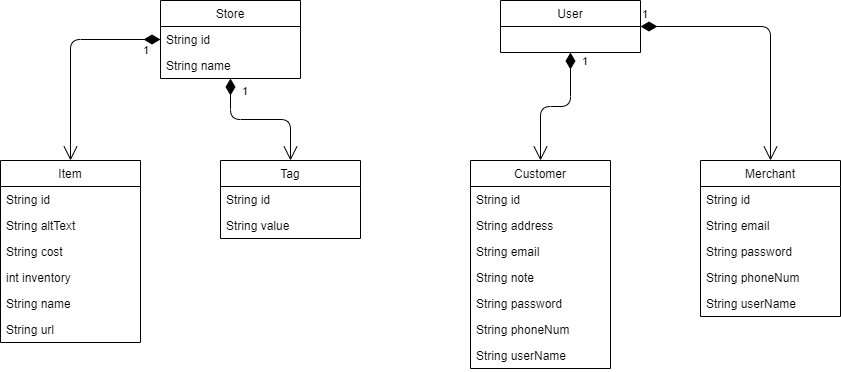

The diagram above was exported from draw.io. Its source (the exported page's mxGraphModel, read from the mxfile embedded in the PNG):
<mxGraphModel dx="1422" dy="745" grid="1" gridSize="10" guides="1" tooltips="1" connect="1" arrows="1" fold="1" page="1" pageScale="1" pageWidth="827" pageHeight="1169" math="0" shadow="0">
  <root>
    <mxCell id="WIyWlLk6GJQsqaUBKTNV-0" />
    <mxCell id="WIyWlLk6GJQsqaUBKTNV-1" parent="WIyWlLk6GJQsqaUBKTNV-0" />
    <mxCell id="6HSmECVN8MwYs_CHWhzy-2" value="Store" style="swimlane;fontStyle=0;childLayout=stackLayout;horizontal=1;startSize=26;fillColor=none;horizontalStack=0;resizeParent=1;resizeParentMax=0;resizeLast=0;collapsible=1;marginBottom=0;" vertex="1" parent="WIyWlLk6GJQsqaUBKTNV-1">
      <mxGeometry x="220" y="50" width="140" height="78" as="geometry" />
    </mxCell>
    <mxCell id="6HSmECVN8MwYs_CHWhzy-3" value="String id" style="text;strokeColor=none;fillColor=none;align=left;verticalAlign=top;spacingLeft=4;spacingRight=4;overflow=hidden;rotatable=0;points=[[0,0.5],[1,0.5]];portConstraint=eastwest;" vertex="1" parent="6HSmECVN8MwYs_CHWhzy-2">
      <mxGeometry y="26" width="140" height="26" as="geometry" />
    </mxCell>
    <mxCell id="6HSmECVN8MwYs_CHWhzy-4" value="String name" style="text;strokeColor=none;fillColor=none;align=left;verticalAlign=top;spacingLeft=4;spacingRight=4;overflow=hidden;rotatable=0;points=[[0,0.5],[1,0.5]];portConstraint=eastwest;" vertex="1" parent="6HSmECVN8MwYs_CHWhzy-2">
      <mxGeometry y="52" width="140" height="26" as="geometry" />
    </mxCell>
    <mxCell id="6HSmECVN8MwYs_CHWhzy-6" value="Item" style="swimlane;fontStyle=0;childLayout=stackLayout;horizontal=1;startSize=26;fillColor=none;horizontalStack=0;resizeParent=1;resizeParentMax=0;resizeLast=0;collapsible=1;marginBottom=0;" vertex="1" parent="WIyWlLk6GJQsqaUBKTNV-1">
      <mxGeometry x="60" y="210" width="140" height="182" as="geometry" />
    </mxCell>
    <mxCell id="6HSmECVN8MwYs_CHWhzy-7" value="String id" style="text;strokeColor=none;fillColor=none;align=left;verticalAlign=top;spacingLeft=4;spacingRight=4;overflow=hidden;rotatable=0;points=[[0,0.5],[1,0.5]];portConstraint=eastwest;" vertex="1" parent="6HSmECVN8MwYs_CHWhzy-6">
      <mxGeometry y="26" width="140" height="26" as="geometry" />
    </mxCell>
    <mxCell id="6HSmECVN8MwYs_CHWhzy-8" value="String altText" style="text;strokeColor=none;fillColor=none;align=left;verticalAlign=top;spacingLeft=4;spacingRight=4;overflow=hidden;rotatable=0;points=[[0,0.5],[1,0.5]];portConstraint=eastwest;" vertex="1" parent="6HSmECVN8MwYs_CHWhzy-6">
      <mxGeometry y="52" width="140" height="26" as="geometry" />
    </mxCell>
    <mxCell id="6HSmECVN8MwYs_CHWhzy-9" value="String cost" style="text;strokeColor=none;fillColor=none;align=left;verticalAlign=top;spacingLeft=4;spacingRight=4;overflow=hidden;rotatable=0;points=[[0,0.5],[1,0.5]];portConstraint=eastwest;" vertex="1" parent="6HSmECVN8MwYs_CHWhzy-6">
      <mxGeometry y="78" width="140" height="26" as="geometry" />
    </mxCell>
    <mxCell id="6HSmECVN8MwYs_CHWhzy-10" value="int inventory" style="text;strokeColor=none;fillColor=none;align=left;verticalAlign=top;spacingLeft=4;spacingRight=4;overflow=hidden;rotatable=0;points=[[0,0.5],[1,0.5]];portConstraint=eastwest;" vertex="1" parent="6HSmECVN8MwYs_CHWhzy-6">
      <mxGeometry y="104" width="140" height="26" as="geometry" />
    </mxCell>
    <mxCell id="6HSmECVN8MwYs_CHWhzy-11" value="String name" style="text;strokeColor=none;fillColor=none;align=left;verticalAlign=top;spacingLeft=4;spacingRight=4;overflow=hidden;rotatable=0;points=[[0,0.5],[1,0.5]];portConstraint=eastwest;" vertex="1" parent="6HSmECVN8MwYs_CHWhzy-6">
      <mxGeometry y="130" width="140" height="26" as="geometry" />
    </mxCell>
    <mxCell id="6HSmECVN8MwYs_CHWhzy-12" value="String url" style="text;strokeColor=none;fillColor=none;align=left;verticalAlign=top;spacingLeft=4;spacingRight=4;overflow=hidden;rotatable=0;points=[[0,0.5],[1,0.5]];portConstraint=eastwest;" vertex="1" parent="6HSmECVN8MwYs_CHWhzy-6">
      <mxGeometry y="156" width="140" height="26" as="geometry" />
    </mxCell>
    <mxCell id="6HSmECVN8MwYs_CHWhzy-13" value="Tag" style="swimlane;fontStyle=0;childLayout=stackLayout;horizontal=1;startSize=26;fillColor=none;horizontalStack=0;resizeParent=1;resizeParentMax=0;resizeLast=0;collapsible=1;marginBottom=0;" vertex="1" parent="WIyWlLk6GJQsqaUBKTNV-1">
      <mxGeometry x="280" y="210" width="140" height="78" as="geometry" />
    </mxCell>
    <mxCell id="6HSmECVN8MwYs_CHWhzy-14" value="String id" style="text;strokeColor=none;fillColor=none;align=left;verticalAlign=top;spacingLeft=4;spacingRight=4;overflow=hidden;rotatable=0;points=[[0,0.5],[1,0.5]];portConstraint=eastwest;" vertex="1" parent="6HSmECVN8MwYs_CHWhzy-13">
      <mxGeometry y="26" width="140" height="26" as="geometry" />
    </mxCell>
    <mxCell id="6HSmECVN8MwYs_CHWhzy-15" value="String value" style="text;strokeColor=none;fillColor=none;align=left;verticalAlign=top;spacingLeft=4;spacingRight=4;overflow=hidden;rotatable=0;points=[[0,0.5],[1,0.5]];portConstraint=eastwest;" vertex="1" parent="6HSmECVN8MwYs_CHWhzy-13">
      <mxGeometry y="52" width="140" height="26" as="geometry" />
    </mxCell>
    <mxCell id="6HSmECVN8MwYs_CHWhzy-17" value="User" style="swimlane;fontStyle=0;childLayout=stackLayout;horizontal=1;startSize=26;fillColor=none;horizontalStack=0;resizeParent=1;resizeParentMax=0;resizeLast=0;collapsible=1;marginBottom=0;" vertex="1" parent="WIyWlLk6GJQsqaUBKTNV-1">
      <mxGeometry x="560" y="50" width="140" height="52" as="geometry" />
    </mxCell>
    <mxCell id="6HSmECVN8MwYs_CHWhzy-21" value="Customer" style="swimlane;fontStyle=0;childLayout=stackLayout;horizontal=1;startSize=26;fillColor=none;horizontalStack=0;resizeParent=1;resizeParentMax=0;resizeLast=0;collapsible=1;marginBottom=0;" vertex="1" parent="WIyWlLk6GJQsqaUBKTNV-1">
      <mxGeometry x="530" y="210" width="140" height="208" as="geometry" />
    </mxCell>
    <mxCell id="6HSmECVN8MwYs_CHWhzy-22" value="String id" style="text;strokeColor=none;fillColor=none;align=left;verticalAlign=top;spacingLeft=4;spacingRight=4;overflow=hidden;rotatable=0;points=[[0,0.5],[1,0.5]];portConstraint=eastwest;" vertex="1" parent="6HSmECVN8MwYs_CHWhzy-21">
      <mxGeometry y="26" width="140" height="26" as="geometry" />
    </mxCell>
    <mxCell id="6HSmECVN8MwYs_CHWhzy-23" value="String address" style="text;strokeColor=none;fillColor=none;align=left;verticalAlign=top;spacingLeft=4;spacingRight=4;overflow=hidden;rotatable=0;points=[[0,0.5],[1,0.5]];portConstraint=eastwest;" vertex="1" parent="6HSmECVN8MwYs_CHWhzy-21">
      <mxGeometry y="52" width="140" height="26" as="geometry" />
    </mxCell>
    <mxCell id="6HSmECVN8MwYs_CHWhzy-24" value="String email" style="text;strokeColor=none;fillColor=none;align=left;verticalAlign=top;spacingLeft=4;spacingRight=4;overflow=hidden;rotatable=0;points=[[0,0.5],[1,0.5]];portConstraint=eastwest;" vertex="1" parent="6HSmECVN8MwYs_CHWhzy-21">
      <mxGeometry y="78" width="140" height="26" as="geometry" />
    </mxCell>
    <mxCell id="6HSmECVN8MwYs_CHWhzy-30" value="String note" style="text;strokeColor=none;fillColor=none;align=left;verticalAlign=top;spacingLeft=4;spacingRight=4;overflow=hidden;rotatable=0;points=[[0,0.5],[1,0.5]];portConstraint=eastwest;" vertex="1" parent="6HSmECVN8MwYs_CHWhzy-21">
      <mxGeometry y="104" width="140" height="26" as="geometry" />
    </mxCell>
    <mxCell id="6HSmECVN8MwYs_CHWhzy-31" value="String password" style="text;strokeColor=none;fillColor=none;align=left;verticalAlign=top;spacingLeft=4;spacingRight=4;overflow=hidden;rotatable=0;points=[[0,0.5],[1,0.5]];portConstraint=eastwest;" vertex="1" parent="6HSmECVN8MwYs_CHWhzy-21">
      <mxGeometry y="130" width="140" height="26" as="geometry" />
    </mxCell>
    <mxCell id="6HSmECVN8MwYs_CHWhzy-32" value="String phoneNum" style="text;strokeColor=none;fillColor=none;align=left;verticalAlign=top;spacingLeft=4;spacingRight=4;overflow=hidden;rotatable=0;points=[[0,0.5],[1,0.5]];portConstraint=eastwest;" vertex="1" parent="6HSmECVN8MwYs_CHWhzy-21">
      <mxGeometry y="156" width="140" height="26" as="geometry" />
    </mxCell>
    <mxCell id="6HSmECVN8MwYs_CHWhzy-33" value="String userName" style="text;strokeColor=none;fillColor=none;align=left;verticalAlign=top;spacingLeft=4;spacingRight=4;overflow=hidden;rotatable=0;points=[[0,0.5],[1,0.5]];portConstraint=eastwest;" vertex="1" parent="6HSmECVN8MwYs_CHWhzy-21">
      <mxGeometry y="182" width="140" height="26" as="geometry" />
    </mxCell>
    <mxCell id="6HSmECVN8MwYs_CHWhzy-25" value="Merchant" style="swimlane;fontStyle=0;childLayout=stackLayout;horizontal=1;startSize=26;fillColor=none;horizontalStack=0;resizeParent=1;resizeParentMax=0;resizeLast=0;collapsible=1;marginBottom=0;" vertex="1" parent="WIyWlLk6GJQsqaUBKTNV-1">
      <mxGeometry x="760" y="210" width="140" height="156" as="geometry" />
    </mxCell>
    <mxCell id="6HSmECVN8MwYs_CHWhzy-26" value="String id" style="text;strokeColor=none;fillColor=none;align=left;verticalAlign=top;spacingLeft=4;spacingRight=4;overflow=hidden;rotatable=0;points=[[0,0.5],[1,0.5]];portConstraint=eastwest;" vertex="1" parent="6HSmECVN8MwYs_CHWhzy-25">
      <mxGeometry y="26" width="140" height="26" as="geometry" />
    </mxCell>
    <mxCell id="6HSmECVN8MwYs_CHWhzy-27" value="String email" style="text;strokeColor=none;fillColor=none;align=left;verticalAlign=top;spacingLeft=4;spacingRight=4;overflow=hidden;rotatable=0;points=[[0,0.5],[1,0.5]];portConstraint=eastwest;" vertex="1" parent="6HSmECVN8MwYs_CHWhzy-25">
      <mxGeometry y="52" width="140" height="26" as="geometry" />
    </mxCell>
    <mxCell id="6HSmECVN8MwYs_CHWhzy-28" value="String password" style="text;strokeColor=none;fillColor=none;align=left;verticalAlign=top;spacingLeft=4;spacingRight=4;overflow=hidden;rotatable=0;points=[[0,0.5],[1,0.5]];portConstraint=eastwest;" vertex="1" parent="6HSmECVN8MwYs_CHWhzy-25">
      <mxGeometry y="78" width="140" height="26" as="geometry" />
    </mxCell>
    <mxCell id="6HSmECVN8MwYs_CHWhzy-34" value="String phoneNum" style="text;strokeColor=none;fillColor=none;align=left;verticalAlign=top;spacingLeft=4;spacingRight=4;overflow=hidden;rotatable=0;points=[[0,0.5],[1,0.5]];portConstraint=eastwest;" vertex="1" parent="6HSmECVN8MwYs_CHWhzy-25">
      <mxGeometry y="104" width="140" height="26" as="geometry" />
    </mxCell>
    <mxCell id="6HSmECVN8MwYs_CHWhzy-35" value="String userName" style="text;strokeColor=none;fillColor=none;align=left;verticalAlign=top;spacingLeft=4;spacingRight=4;overflow=hidden;rotatable=0;points=[[0,0.5],[1,0.5]];portConstraint=eastwest;" vertex="1" parent="6HSmECVN8MwYs_CHWhzy-25">
      <mxGeometry y="130" width="140" height="26" as="geometry" />
    </mxCell>
    <mxCell id="6HSmECVN8MwYs_CHWhzy-38" value="1" style="endArrow=open;html=1;endSize=12;startArrow=diamondThin;startSize=14;startFill=1;edgeStyle=orthogonalEdgeStyle;align=left;verticalAlign=bottom;" edge="1" parent="WIyWlLk6GJQsqaUBKTNV-1" source="6HSmECVN8MwYs_CHWhzy-2" target="6HSmECVN8MwYs_CHWhzy-6">
      <mxGeometry x="-0.8182" y="20" relative="1" as="geometry">
        <mxPoint x="240" y="180" as="sourcePoint" />
        <mxPoint x="350" y="180" as="targetPoint" />
        <mxPoint as="offset" />
      </mxGeometry>
    </mxCell>
    <mxCell id="6HSmECVN8MwYs_CHWhzy-39" value="1" style="endArrow=open;html=1;endSize=12;startArrow=diamondThin;startSize=14;startFill=1;edgeStyle=orthogonalEdgeStyle;align=left;verticalAlign=bottom;" edge="1" parent="WIyWlLk6GJQsqaUBKTNV-1" source="6HSmECVN8MwYs_CHWhzy-2" target="6HSmECVN8MwYs_CHWhzy-13">
      <mxGeometry x="-0.6901" y="10" relative="1" as="geometry">
        <mxPoint x="530" y="240" as="sourcePoint" />
        <mxPoint x="690" y="240" as="targetPoint" />
        <mxPoint as="offset" />
      </mxGeometry>
    </mxCell>
    <mxCell id="6HSmECVN8MwYs_CHWhzy-40" value="1" style="endArrow=open;html=1;endSize=12;startArrow=diamondThin;startSize=14;startFill=1;edgeStyle=orthogonalEdgeStyle;align=left;verticalAlign=bottom;" edge="1" parent="WIyWlLk6GJQsqaUBKTNV-1" source="6HSmECVN8MwYs_CHWhzy-17" target="6HSmECVN8MwYs_CHWhzy-21">
      <mxGeometry x="-0.7391" y="10" relative="1" as="geometry">
        <mxPoint x="530" y="240" as="sourcePoint" />
        <mxPoint x="690" y="240" as="targetPoint" />
        <mxPoint as="offset" />
      </mxGeometry>
    </mxCell>
    <mxCell id="6HSmECVN8MwYs_CHWhzy-41" value="1" style="endArrow=open;html=1;endSize=12;startArrow=diamondThin;startSize=14;startFill=1;edgeStyle=orthogonalEdgeStyle;align=left;verticalAlign=bottom;" edge="1" parent="WIyWlLk6GJQsqaUBKTNV-1" source="6HSmECVN8MwYs_CHWhzy-17" target="6HSmECVN8MwYs_CHWhzy-25">
      <mxGeometry x="-1" y="3" relative="1" as="geometry">
        <mxPoint x="530" y="240" as="sourcePoint" />
        <mxPoint x="690" y="240" as="targetPoint" />
      </mxGeometry>
    </mxCell>
  </root>
</mxGraphModel>